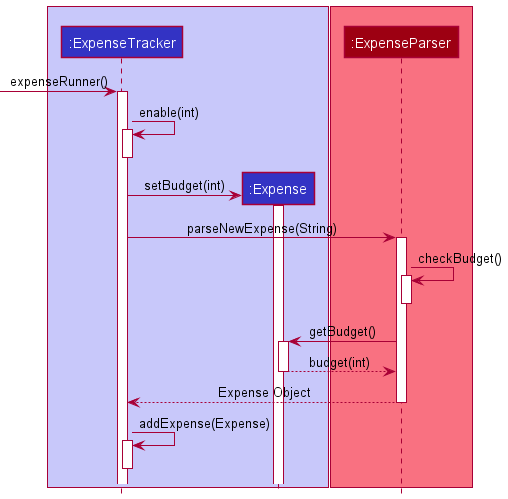

The diagram above was rendered by PlantUML. Its source (embedded in the PNG):
@startuml
!include Style.puml

box LOGIC_COLOR_T1
participant ":ExpenseTracker" as ExpenseTracker LOGIC_COLOR
participant ":Expense" as Expense LOGIC_COLOR
end box

box  MODEL_COLOR_T1
participant ":ExpenseParser" as ExpenseParser MODEL_COLOR
end box

[-> ExpenseTracker : expenseRunner()
activate ExpenseTracker

ExpenseTracker -> ExpenseTracker : enable(int)
activate ExpenseTracker
deactivate ExpenseTracker
create Expense
ExpenseTracker -> Expense : setBudget(int)
activate Expense


ExpenseTracker -> ExpenseParser : parseNewExpense(String)
activate ExpenseParser
ExpenseParser -> ExpenseParser : checkBudget()
activate ExpenseParser
deactivate ExpenseParser

ExpenseParser -> Expense : getBudget()
activate Expense

Expense --> ExpenseParser : budget(int)
deactivate Expense

ExpenseParser --> ExpenseTracker : Expense Object
deactivate ExpenseParser


ExpenseTracker -> ExpenseTracker :  addExpense(Expense)
activate ExpenseTracker

deactivate ExpenseTracker

@enduml